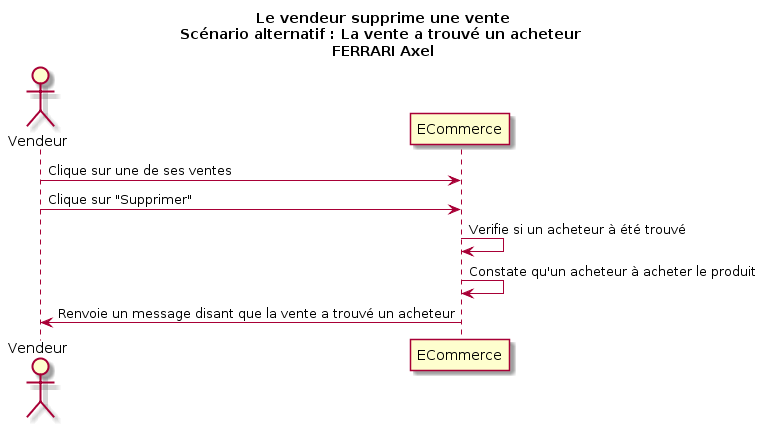

The diagram above was rendered by PlantUML. Its source (embedded in the PNG):
@startuml
Title Le vendeur supprime une vente\nScénario alternatif : La vente a trouvé un acheteur \nFERRARI Axel
Actor Vendeur as v
participant ECommerce as a

v -> a : Clique sur une de ses ventes
v -> a : Clique sur "Supprimer"
a -> a : Verifie si un acheteur à été trouvé
a -> a : Constate qu'un acheteur à acheter le produit
v <- a : Renvoie un message disant que la vente a trouvé un acheteur
@enduml